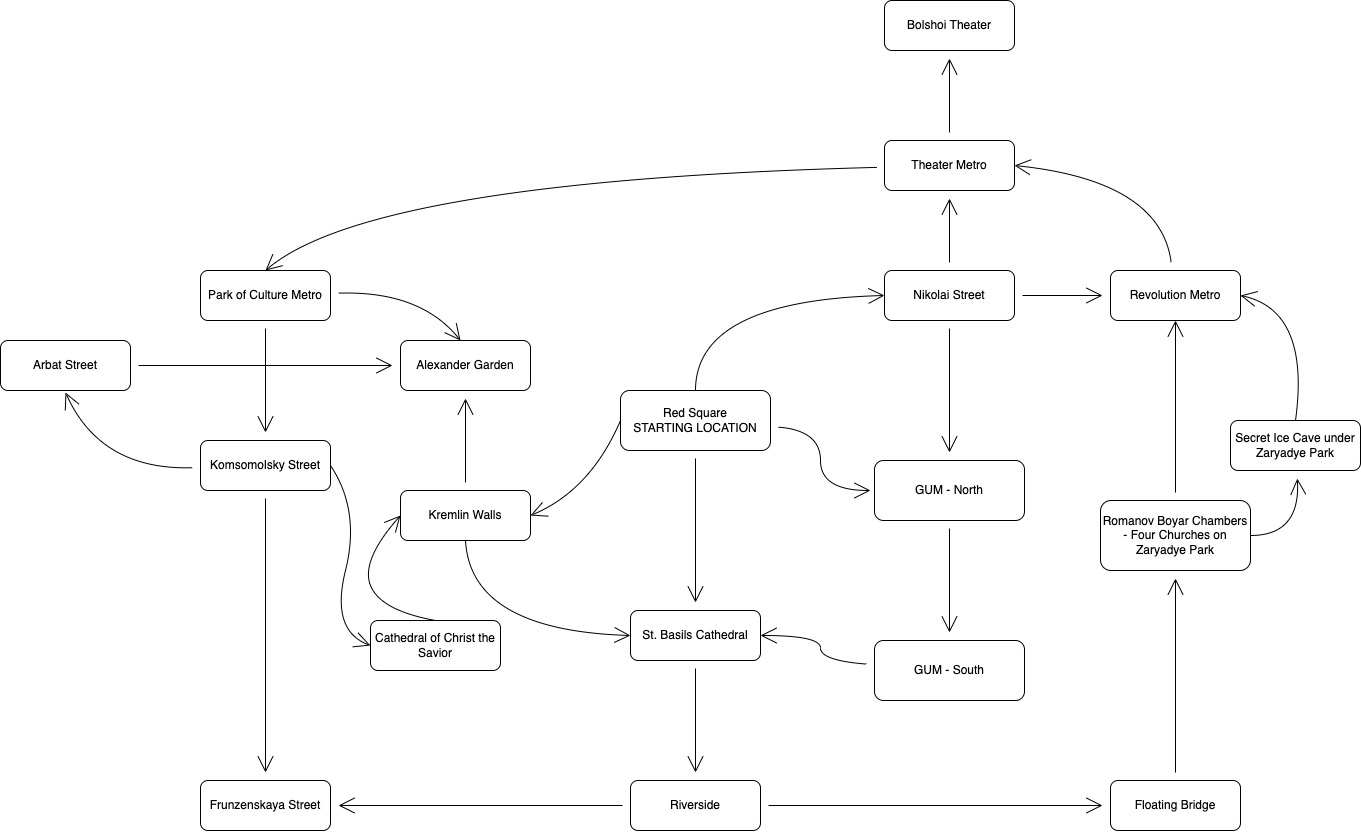

The diagram above was exported from draw.io. Its source (the exported page's mxGraphModel, read from the mxfile embedded in the PNG):
<mxGraphModel dx="2850" dy="2183" grid="1" gridSize="10" guides="1" tooltips="1" connect="1" arrows="1" fold="1" page="1" pageScale="1" pageWidth="827" pageHeight="1169" math="0" shadow="0">
  <root>
    <mxCell id="WIyWlLk6GJQsqaUBKTNV-0" />
    <mxCell id="WIyWlLk6GJQsqaUBKTNV-1" parent="WIyWlLk6GJQsqaUBKTNV-0" />
    <mxCell id="qimTTA4IDiu6M9kZpWi4-1" value="" style="edgeStyle=none;curved=1;rounded=0;orthogonalLoop=1;jettySize=auto;html=1;fontFamily=Architects Daughter;fontSource=https%3A%2F%2Ffonts.googleapis.com%2Fcss%3Ffamily%3DArchitects%2BDaughter;fontSize=16;startSize=14;endArrow=open;endSize=14;sourcePerimeterSpacing=8;targetPerimeterSpacing=8;" parent="WIyWlLk6GJQsqaUBKTNV-1" source="WIyWlLk6GJQsqaUBKTNV-3" target="qimTTA4IDiu6M9kZpWi4-0" edge="1">
      <mxGeometry relative="1" as="geometry" />
    </mxCell>
    <mxCell id="qimTTA4IDiu6M9kZpWi4-3" value="" style="edgeStyle=none;curved=1;rounded=0;orthogonalLoop=1;jettySize=auto;html=1;fontFamily=Architects Daughter;fontSource=https%3A%2F%2Ffonts.googleapis.com%2Fcss%3Ffamily%3DArchitects%2BDaughter;fontSize=16;startSize=14;endArrow=open;endSize=14;sourcePerimeterSpacing=8;targetPerimeterSpacing=8;entryX=1;entryY=0.5;entryDx=0;entryDy=0;exitX=0;exitY=0.5;exitDx=0;exitDy=0;" parent="WIyWlLk6GJQsqaUBKTNV-1" source="WIyWlLk6GJQsqaUBKTNV-3" target="qimTTA4IDiu6M9kZpWi4-2" edge="1">
      <mxGeometry relative="1" as="geometry">
        <Array as="points">
          <mxPoint x="130" y="180" />
        </Array>
      </mxGeometry>
    </mxCell>
    <mxCell id="qimTTA4IDiu6M9kZpWi4-11" value="" style="edgeStyle=none;curved=1;rounded=0;orthogonalLoop=1;jettySize=auto;html=1;fontFamily=Architects Daughter;fontSource=https%3A%2F%2Ffonts.googleapis.com%2Fcss%3Ffamily%3DArchitects%2BDaughter;fontSize=16;startSize=14;endArrow=open;endSize=14;sourcePerimeterSpacing=8;targetPerimeterSpacing=8;" parent="WIyWlLk6GJQsqaUBKTNV-1" source="WIyWlLk6GJQsqaUBKTNV-3" edge="1">
      <mxGeometry relative="1" as="geometry">
        <mxPoint x="410" y="180" as="targetPoint" />
        <Array as="points">
          <mxPoint x="360" y="120" />
          <mxPoint x="360" y="180" />
        </Array>
      </mxGeometry>
    </mxCell>
    <mxCell id="qimTTA4IDiu6M9kZpWi4-16" value="" style="edgeStyle=none;curved=1;rounded=0;orthogonalLoop=1;jettySize=auto;html=1;fontFamily=Architects Daughter;fontSource=https%3A%2F%2Ffonts.googleapis.com%2Fcss%3Ffamily%3DArchitects%2BDaughter;fontSize=16;startSize=14;endArrow=open;endSize=14;sourcePerimeterSpacing=8;targetPerimeterSpacing=8;exitX=0.5;exitY=0;exitDx=0;exitDy=0;entryX=0;entryY=0.5;entryDx=0;entryDy=0;" parent="WIyWlLk6GJQsqaUBKTNV-1" source="WIyWlLk6GJQsqaUBKTNV-3" target="qimTTA4IDiu6M9kZpWi4-15" edge="1">
      <mxGeometry relative="1" as="geometry">
        <Array as="points">
          <mxPoint x="235" y="-10" />
        </Array>
      </mxGeometry>
    </mxCell>
    <mxCell id="WIyWlLk6GJQsqaUBKTNV-3" value="Red Square&lt;div&gt;STARTING LOCATION&lt;/div&gt;" style="rounded=1;whiteSpace=wrap;html=1;fontSize=12;glass=0;strokeWidth=1;shadow=0;" parent="WIyWlLk6GJQsqaUBKTNV-1" vertex="1">
      <mxGeometry x="160" y="80" width="150" height="60" as="geometry" />
    </mxCell>
    <mxCell id="qimTTA4IDiu6M9kZpWi4-5" value="" style="edgeStyle=none;curved=1;rounded=0;orthogonalLoop=1;jettySize=auto;html=1;fontFamily=Architects Daughter;fontSource=https%3A%2F%2Ffonts.googleapis.com%2Fcss%3Ffamily%3DArchitects%2BDaughter;fontSize=16;startSize=14;endArrow=open;endSize=14;sourcePerimeterSpacing=8;targetPerimeterSpacing=8;" parent="WIyWlLk6GJQsqaUBKTNV-1" source="qimTTA4IDiu6M9kZpWi4-0" target="qimTTA4IDiu6M9kZpWi4-4" edge="1">
      <mxGeometry relative="1" as="geometry" />
    </mxCell>
    <mxCell id="qimTTA4IDiu6M9kZpWi4-0" value="St. Basils Cathedral" style="rounded=1;whiteSpace=wrap;html=1;fontSize=12;glass=0;strokeWidth=1;shadow=0;" parent="WIyWlLk6GJQsqaUBKTNV-1" vertex="1">
      <mxGeometry x="170" y="300" width="130" height="50" as="geometry" />
    </mxCell>
    <mxCell id="qimTTA4IDiu6M9kZpWi4-32" value="" style="edgeStyle=none;curved=1;rounded=0;orthogonalLoop=1;jettySize=auto;html=1;fontFamily=Architects Daughter;fontSource=https%3A%2F%2Ffonts.googleapis.com%2Fcss%3Ffamily%3DArchitects%2BDaughter;fontSize=16;startSize=14;endArrow=open;endSize=14;sourcePerimeterSpacing=8;targetPerimeterSpacing=8;" parent="WIyWlLk6GJQsqaUBKTNV-1" source="qimTTA4IDiu6M9kZpWi4-2" target="qimTTA4IDiu6M9kZpWi4-31" edge="1">
      <mxGeometry relative="1" as="geometry" />
    </mxCell>
    <mxCell id="qimTTA4IDiu6M9kZpWi4-46" style="edgeStyle=none;curved=1;rounded=0;orthogonalLoop=1;jettySize=auto;html=1;entryX=0;entryY=0.5;entryDx=0;entryDy=0;fontFamily=Architects Daughter;fontSource=https%3A%2F%2Ffonts.googleapis.com%2Fcss%3Ffamily%3DArchitects%2BDaughter;fontSize=16;startSize=14;endArrow=open;endSize=14;sourcePerimeterSpacing=8;targetPerimeterSpacing=8;exitX=0.5;exitY=1;exitDx=0;exitDy=0;" parent="WIyWlLk6GJQsqaUBKTNV-1" source="qimTTA4IDiu6M9kZpWi4-2" target="qimTTA4IDiu6M9kZpWi4-0" edge="1">
      <mxGeometry relative="1" as="geometry">
        <Array as="points">
          <mxPoint x="10" y="320" />
        </Array>
      </mxGeometry>
    </mxCell>
    <mxCell id="qimTTA4IDiu6M9kZpWi4-2" value="Kremlin Walls" style="rounded=1;whiteSpace=wrap;html=1;fontSize=12;glass=0;strokeWidth=1;shadow=0;" parent="WIyWlLk6GJQsqaUBKTNV-1" vertex="1">
      <mxGeometry x="-60" y="180" width="130" height="50" as="geometry" />
    </mxCell>
    <mxCell id="qimTTA4IDiu6M9kZpWi4-7" value="" style="edgeStyle=none;curved=1;rounded=0;orthogonalLoop=1;jettySize=auto;html=1;fontFamily=Architects Daughter;fontSource=https%3A%2F%2Ffonts.googleapis.com%2Fcss%3Ffamily%3DArchitects%2BDaughter;fontSize=16;startSize=14;endArrow=open;endSize=14;sourcePerimeterSpacing=8;targetPerimeterSpacing=8;" parent="WIyWlLk6GJQsqaUBKTNV-1" source="qimTTA4IDiu6M9kZpWi4-4" target="qimTTA4IDiu6M9kZpWi4-6" edge="1">
      <mxGeometry relative="1" as="geometry" />
    </mxCell>
    <mxCell id="qimTTA4IDiu6M9kZpWi4-28" style="edgeStyle=none;curved=1;rounded=0;orthogonalLoop=1;jettySize=auto;html=1;fontFamily=Architects Daughter;fontSource=https%3A%2F%2Ffonts.googleapis.com%2Fcss%3Ffamily%3DArchitects%2BDaughter;fontSize=16;startSize=14;endArrow=open;endSize=14;sourcePerimeterSpacing=8;targetPerimeterSpacing=8;" parent="WIyWlLk6GJQsqaUBKTNV-1" source="qimTTA4IDiu6M9kZpWi4-4" target="qimTTA4IDiu6M9kZpWi4-26" edge="1">
      <mxGeometry relative="1" as="geometry" />
    </mxCell>
    <mxCell id="qimTTA4IDiu6M9kZpWi4-4" value="Riverside" style="rounded=1;whiteSpace=wrap;html=1;fontSize=12;glass=0;strokeWidth=1;shadow=0;" parent="WIyWlLk6GJQsqaUBKTNV-1" vertex="1">
      <mxGeometry x="170" y="470" width="130" height="50" as="geometry" />
    </mxCell>
    <mxCell id="qimTTA4IDiu6M9kZpWi4-9" value="" style="edgeStyle=none;curved=1;rounded=0;orthogonalLoop=1;jettySize=auto;html=1;fontFamily=Architects Daughter;fontSource=https%3A%2F%2Ffonts.googleapis.com%2Fcss%3Ffamily%3DArchitects%2BDaughter;fontSize=16;startSize=14;endArrow=open;endSize=14;sourcePerimeterSpacing=8;targetPerimeterSpacing=8;" parent="WIyWlLk6GJQsqaUBKTNV-1" source="qimTTA4IDiu6M9kZpWi4-6" target="qimTTA4IDiu6M9kZpWi4-8" edge="1">
      <mxGeometry relative="1" as="geometry" />
    </mxCell>
    <mxCell id="qimTTA4IDiu6M9kZpWi4-6" value="Floating Bridge" style="rounded=1;whiteSpace=wrap;html=1;fontSize=12;glass=0;strokeWidth=1;shadow=0;" parent="WIyWlLk6GJQsqaUBKTNV-1" vertex="1">
      <mxGeometry x="650" y="470" width="130" height="50" as="geometry" />
    </mxCell>
    <mxCell id="qimTTA4IDiu6M9kZpWi4-42" value="" style="edgeStyle=none;curved=1;rounded=0;orthogonalLoop=1;jettySize=auto;html=1;fontFamily=Architects Daughter;fontSource=https%3A%2F%2Ffonts.googleapis.com%2Fcss%3Ffamily%3DArchitects%2BDaughter;fontSize=16;startSize=14;endArrow=open;endSize=14;sourcePerimeterSpacing=8;targetPerimeterSpacing=8;exitX=1;exitY=0.5;exitDx=0;exitDy=0;" parent="WIyWlLk6GJQsqaUBKTNV-1" source="qimTTA4IDiu6M9kZpWi4-8" target="qimTTA4IDiu6M9kZpWi4-41" edge="1">
      <mxGeometry relative="1" as="geometry">
        <Array as="points">
          <mxPoint x="840" y="225" />
        </Array>
      </mxGeometry>
    </mxCell>
    <mxCell id="qimTTA4IDiu6M9kZpWi4-45" style="edgeStyle=none;curved=1;rounded=0;orthogonalLoop=1;jettySize=auto;html=1;entryX=0.5;entryY=1;entryDx=0;entryDy=0;fontFamily=Architects Daughter;fontSource=https%3A%2F%2Ffonts.googleapis.com%2Fcss%3Ffamily%3DArchitects%2BDaughter;fontSize=16;startSize=14;endArrow=open;endSize=14;sourcePerimeterSpacing=8;targetPerimeterSpacing=8;" parent="WIyWlLk6GJQsqaUBKTNV-1" source="qimTTA4IDiu6M9kZpWi4-8" target="qimTTA4IDiu6M9kZpWi4-20" edge="1">
      <mxGeometry relative="1" as="geometry">
        <Array as="points" />
      </mxGeometry>
    </mxCell>
    <mxCell id="qimTTA4IDiu6M9kZpWi4-8" value="Romanov Boyar Chambers - Four Churches on Zaryadye Park" style="rounded=1;whiteSpace=wrap;html=1;fontSize=12;glass=0;strokeWidth=1;shadow=0;" parent="WIyWlLk6GJQsqaUBKTNV-1" vertex="1">
      <mxGeometry x="640" y="190" width="150" height="70" as="geometry" />
    </mxCell>
    <mxCell id="qimTTA4IDiu6M9kZpWi4-13" value="" style="edgeStyle=none;curved=1;rounded=0;orthogonalLoop=1;jettySize=auto;html=1;fontFamily=Architects Daughter;fontSource=https%3A%2F%2Ffonts.googleapis.com%2Fcss%3Ffamily%3DArchitects%2BDaughter;fontSize=16;startSize=14;endArrow=open;endSize=14;sourcePerimeterSpacing=8;targetPerimeterSpacing=8;" parent="WIyWlLk6GJQsqaUBKTNV-1" source="qimTTA4IDiu6M9kZpWi4-10" target="qimTTA4IDiu6M9kZpWi4-12" edge="1">
      <mxGeometry relative="1" as="geometry" />
    </mxCell>
    <mxCell id="qimTTA4IDiu6M9kZpWi4-10" value="GUM - North" style="rounded=1;whiteSpace=wrap;html=1;fontSize=12;glass=0;strokeWidth=1;shadow=0;" parent="WIyWlLk6GJQsqaUBKTNV-1" vertex="1">
      <mxGeometry x="414" y="150" width="150" height="60" as="geometry" />
    </mxCell>
    <mxCell id="qimTTA4IDiu6M9kZpWi4-14" style="edgeStyle=none;curved=1;rounded=0;orthogonalLoop=1;jettySize=auto;html=1;fontFamily=Architects Daughter;fontSource=https%3A%2F%2Ffonts.googleapis.com%2Fcss%3Ffamily%3DArchitects%2BDaughter;fontSize=16;startSize=14;endArrow=open;endSize=14;sourcePerimeterSpacing=8;targetPerimeterSpacing=8;entryX=1;entryY=0.5;entryDx=0;entryDy=0;" parent="WIyWlLk6GJQsqaUBKTNV-1" source="qimTTA4IDiu6M9kZpWi4-12" target="qimTTA4IDiu6M9kZpWi4-0" edge="1">
      <mxGeometry relative="1" as="geometry">
        <mxPoint x="310" y="320" as="targetPoint" />
        <Array as="points">
          <mxPoint x="360" y="350" />
          <mxPoint x="360" y="325" />
        </Array>
      </mxGeometry>
    </mxCell>
    <mxCell id="qimTTA4IDiu6M9kZpWi4-12" value="GUM - South" style="rounded=1;whiteSpace=wrap;html=1;fontSize=12;glass=0;strokeWidth=1;shadow=0;" parent="WIyWlLk6GJQsqaUBKTNV-1" vertex="1">
      <mxGeometry x="414" y="330" width="150" height="60" as="geometry" />
    </mxCell>
    <mxCell id="qimTTA4IDiu6M9kZpWi4-17" style="edgeStyle=none;curved=1;rounded=0;orthogonalLoop=1;jettySize=auto;html=1;fontFamily=Architects Daughter;fontSource=https%3A%2F%2Ffonts.googleapis.com%2Fcss%3Ffamily%3DArchitects%2BDaughter;fontSize=16;startSize=14;endArrow=open;endSize=14;sourcePerimeterSpacing=8;targetPerimeterSpacing=8;" parent="WIyWlLk6GJQsqaUBKTNV-1" source="qimTTA4IDiu6M9kZpWi4-15" target="qimTTA4IDiu6M9kZpWi4-10" edge="1">
      <mxGeometry relative="1" as="geometry" />
    </mxCell>
    <mxCell id="qimTTA4IDiu6M9kZpWi4-19" value="" style="edgeStyle=none;curved=1;rounded=0;orthogonalLoop=1;jettySize=auto;html=1;fontFamily=Architects Daughter;fontSource=https%3A%2F%2Ffonts.googleapis.com%2Fcss%3Ffamily%3DArchitects%2BDaughter;fontSize=16;startSize=14;endArrow=open;endSize=14;sourcePerimeterSpacing=8;targetPerimeterSpacing=8;" parent="WIyWlLk6GJQsqaUBKTNV-1" source="qimTTA4IDiu6M9kZpWi4-15" target="qimTTA4IDiu6M9kZpWi4-18" edge="1">
      <mxGeometry relative="1" as="geometry" />
    </mxCell>
    <mxCell id="qimTTA4IDiu6M9kZpWi4-21" value="" style="edgeStyle=none;curved=1;rounded=0;orthogonalLoop=1;jettySize=auto;html=1;fontFamily=Architects Daughter;fontSource=https%3A%2F%2Ffonts.googleapis.com%2Fcss%3Ffamily%3DArchitects%2BDaughter;fontSize=16;startSize=14;endArrow=open;endSize=14;sourcePerimeterSpacing=8;targetPerimeterSpacing=8;" parent="WIyWlLk6GJQsqaUBKTNV-1" source="qimTTA4IDiu6M9kZpWi4-15" target="qimTTA4IDiu6M9kZpWi4-20" edge="1">
      <mxGeometry relative="1" as="geometry" />
    </mxCell>
    <mxCell id="qimTTA4IDiu6M9kZpWi4-15" value="Nikolai Street" style="rounded=1;whiteSpace=wrap;html=1;fontSize=12;glass=0;strokeWidth=1;shadow=0;" parent="WIyWlLk6GJQsqaUBKTNV-1" vertex="1">
      <mxGeometry x="424" y="-40" width="130" height="50" as="geometry" />
    </mxCell>
    <mxCell id="qimTTA4IDiu6M9kZpWi4-23" value="" style="edgeStyle=none;curved=1;rounded=0;orthogonalLoop=1;jettySize=auto;html=1;fontFamily=Architects Daughter;fontSource=https%3A%2F%2Ffonts.googleapis.com%2Fcss%3Ffamily%3DArchitects%2BDaughter;fontSize=16;startSize=14;endArrow=open;endSize=14;sourcePerimeterSpacing=8;targetPerimeterSpacing=8;entryX=0.5;entryY=0;entryDx=0;entryDy=0;" parent="WIyWlLk6GJQsqaUBKTNV-1" source="qimTTA4IDiu6M9kZpWi4-18" target="qimTTA4IDiu6M9kZpWi4-22" edge="1">
      <mxGeometry relative="1" as="geometry">
        <mxPoint x="-120" y="-10" as="targetPoint" />
        <Array as="points">
          <mxPoint x="-90" y="-130" />
        </Array>
      </mxGeometry>
    </mxCell>
    <mxCell id="qimTTA4IDiu6M9kZpWi4-30" value="" style="edgeStyle=none;curved=1;rounded=0;orthogonalLoop=1;jettySize=auto;html=1;fontFamily=Architects Daughter;fontSource=https%3A%2F%2Ffonts.googleapis.com%2Fcss%3Ffamily%3DArchitects%2BDaughter;fontSize=16;startSize=14;endArrow=open;endSize=14;sourcePerimeterSpacing=8;targetPerimeterSpacing=8;" parent="WIyWlLk6GJQsqaUBKTNV-1" source="qimTTA4IDiu6M9kZpWi4-18" target="qimTTA4IDiu6M9kZpWi4-29" edge="1">
      <mxGeometry relative="1" as="geometry" />
    </mxCell>
    <mxCell id="qimTTA4IDiu6M9kZpWi4-18" value="Theater Metro" style="rounded=1;whiteSpace=wrap;html=1;fontSize=12;glass=0;strokeWidth=1;shadow=0;" parent="WIyWlLk6GJQsqaUBKTNV-1" vertex="1">
      <mxGeometry x="424" y="-170" width="130" height="50" as="geometry" />
    </mxCell>
    <mxCell id="qimTTA4IDiu6M9kZpWi4-44" style="edgeStyle=none;curved=1;rounded=0;orthogonalLoop=1;jettySize=auto;html=1;entryX=1;entryY=0.5;entryDx=0;entryDy=0;fontFamily=Architects Daughter;fontSource=https%3A%2F%2Ffonts.googleapis.com%2Fcss%3Ffamily%3DArchitects%2BDaughter;fontSize=16;startSize=14;endArrow=open;endSize=14;sourcePerimeterSpacing=8;targetPerimeterSpacing=8;" parent="WIyWlLk6GJQsqaUBKTNV-1" source="qimTTA4IDiu6M9kZpWi4-20" target="qimTTA4IDiu6M9kZpWi4-18" edge="1">
      <mxGeometry relative="1" as="geometry">
        <Array as="points">
          <mxPoint x="700" y="-130" />
        </Array>
      </mxGeometry>
    </mxCell>
    <mxCell id="qimTTA4IDiu6M9kZpWi4-20" value="Revolution Metro" style="rounded=1;whiteSpace=wrap;html=1;fontSize=12;glass=0;strokeWidth=1;shadow=0;" parent="WIyWlLk6GJQsqaUBKTNV-1" vertex="1">
      <mxGeometry x="650" y="-40" width="130" height="50" as="geometry" />
    </mxCell>
    <mxCell id="qimTTA4IDiu6M9kZpWi4-25" value="" style="edgeStyle=none;curved=1;rounded=0;orthogonalLoop=1;jettySize=auto;html=1;fontFamily=Architects Daughter;fontSource=https%3A%2F%2Ffonts.googleapis.com%2Fcss%3Ffamily%3DArchitects%2BDaughter;fontSize=16;startSize=14;endArrow=open;endSize=14;sourcePerimeterSpacing=8;targetPerimeterSpacing=8;" parent="WIyWlLk6GJQsqaUBKTNV-1" source="qimTTA4IDiu6M9kZpWi4-22" target="qimTTA4IDiu6M9kZpWi4-24" edge="1">
      <mxGeometry relative="1" as="geometry" />
    </mxCell>
    <mxCell id="qimTTA4IDiu6M9kZpWi4-22" value="Park of Culture Metro" style="rounded=1;whiteSpace=wrap;html=1;fontSize=12;glass=0;strokeWidth=1;shadow=0;" parent="WIyWlLk6GJQsqaUBKTNV-1" vertex="1">
      <mxGeometry x="-260" y="-40" width="130" height="50" as="geometry" />
    </mxCell>
    <mxCell id="qimTTA4IDiu6M9kZpWi4-27" value="" style="edgeStyle=none;curved=1;rounded=0;orthogonalLoop=1;jettySize=auto;html=1;fontFamily=Architects Daughter;fontSource=https%3A%2F%2Ffonts.googleapis.com%2Fcss%3Ffamily%3DArchitects%2BDaughter;fontSize=16;startSize=14;endArrow=open;endSize=14;sourcePerimeterSpacing=8;targetPerimeterSpacing=8;" parent="WIyWlLk6GJQsqaUBKTNV-1" source="qimTTA4IDiu6M9kZpWi4-24" target="qimTTA4IDiu6M9kZpWi4-26" edge="1">
      <mxGeometry relative="1" as="geometry" />
    </mxCell>
    <mxCell id="qimTTA4IDiu6M9kZpWi4-35" value="" style="edgeStyle=none;curved=1;rounded=0;orthogonalLoop=1;jettySize=auto;html=1;fontFamily=Architects Daughter;fontSource=https%3A%2F%2Ffonts.googleapis.com%2Fcss%3Ffamily%3DArchitects%2BDaughter;fontSize=16;startSize=14;endArrow=open;endSize=14;sourcePerimeterSpacing=8;targetPerimeterSpacing=8;" parent="WIyWlLk6GJQsqaUBKTNV-1" source="qimTTA4IDiu6M9kZpWi4-24" edge="1">
      <mxGeometry relative="1" as="geometry">
        <mxPoint x="-395" y="82" as="targetPoint" />
        <Array as="points">
          <mxPoint x="-360" y="160" />
        </Array>
      </mxGeometry>
    </mxCell>
    <mxCell id="qimTTA4IDiu6M9kZpWi4-37" value="" style="edgeStyle=none;curved=1;rounded=0;orthogonalLoop=1;jettySize=auto;html=1;fontFamily=Architects Daughter;fontSource=https%3A%2F%2Ffonts.googleapis.com%2Fcss%3Ffamily%3DArchitects%2BDaughter;fontSize=16;startSize=14;endArrow=open;endSize=14;sourcePerimeterSpacing=8;targetPerimeterSpacing=8;exitX=1;exitY=0.5;exitDx=0;exitDy=0;entryX=0;entryY=0.5;entryDx=0;entryDy=0;" parent="WIyWlLk6GJQsqaUBKTNV-1" source="qimTTA4IDiu6M9kZpWi4-24" target="qimTTA4IDiu6M9kZpWi4-39" edge="1">
      <mxGeometry relative="1" as="geometry">
        <mxPoint x="-80" y="300" as="targetPoint" />
        <Array as="points">
          <mxPoint x="-100" y="200" />
          <mxPoint x="-130" y="320" />
        </Array>
      </mxGeometry>
    </mxCell>
    <mxCell id="qimTTA4IDiu6M9kZpWi4-24" value="Komsomolsky Street" style="rounded=1;whiteSpace=wrap;html=1;fontSize=12;glass=0;strokeWidth=1;shadow=0;" parent="WIyWlLk6GJQsqaUBKTNV-1" vertex="1">
      <mxGeometry x="-260" y="130" width="130" height="50" as="geometry" />
    </mxCell>
    <mxCell id="qimTTA4IDiu6M9kZpWi4-26" value="Frunzenskaya Street" style="rounded=1;whiteSpace=wrap;html=1;fontSize=12;glass=0;strokeWidth=1;shadow=0;" parent="WIyWlLk6GJQsqaUBKTNV-1" vertex="1">
      <mxGeometry x="-260" y="470" width="130" height="50" as="geometry" />
    </mxCell>
    <mxCell id="qimTTA4IDiu6M9kZpWi4-29" value="Bolshoi Theater" style="rounded=1;whiteSpace=wrap;html=1;fontSize=12;glass=0;strokeWidth=1;shadow=0;" parent="WIyWlLk6GJQsqaUBKTNV-1" vertex="1">
      <mxGeometry x="424" y="-310" width="130" height="50" as="geometry" />
    </mxCell>
    <mxCell id="qimTTA4IDiu6M9kZpWi4-31" value="Alexander Garden" style="rounded=1;whiteSpace=wrap;html=1;fontSize=12;glass=0;strokeWidth=1;shadow=0;" parent="WIyWlLk6GJQsqaUBKTNV-1" vertex="1">
      <mxGeometry x="-60" y="30" width="130" height="50" as="geometry" />
    </mxCell>
    <mxCell id="qimTTA4IDiu6M9kZpWi4-33" style="edgeStyle=none;curved=1;rounded=0;orthogonalLoop=1;jettySize=auto;html=1;fontFamily=Architects Daughter;fontSource=https%3A%2F%2Ffonts.googleapis.com%2Fcss%3Ffamily%3DArchitects%2BDaughter;fontSize=16;startSize=14;endArrow=open;endSize=14;sourcePerimeterSpacing=8;targetPerimeterSpacing=8;" parent="WIyWlLk6GJQsqaUBKTNV-1" source="qimTTA4IDiu6M9kZpWi4-22" edge="1">
      <mxGeometry relative="1" as="geometry">
        <mxPoint y="30" as="targetPoint" />
        <Array as="points">
          <mxPoint x="-40" y="-20" />
        </Array>
      </mxGeometry>
    </mxCell>
    <mxCell id="qimTTA4IDiu6M9kZpWi4-36" style="edgeStyle=none;curved=1;rounded=0;orthogonalLoop=1;jettySize=auto;html=1;fontFamily=Architects Daughter;fontSource=https%3A%2F%2Ffonts.googleapis.com%2Fcss%3Ffamily%3DArchitects%2BDaughter;fontSize=16;startSize=14;endArrow=open;endSize=14;sourcePerimeterSpacing=8;targetPerimeterSpacing=8;" parent="WIyWlLk6GJQsqaUBKTNV-1" source="qimTTA4IDiu6M9kZpWi4-34" target="qimTTA4IDiu6M9kZpWi4-31" edge="1">
      <mxGeometry relative="1" as="geometry" />
    </mxCell>
    <mxCell id="qimTTA4IDiu6M9kZpWi4-34" value="Arbat Street" style="rounded=1;whiteSpace=wrap;html=1;fontSize=12;glass=0;strokeWidth=1;shadow=0;" parent="WIyWlLk6GJQsqaUBKTNV-1" vertex="1">
      <mxGeometry x="-460" y="30" width="130" height="50" as="geometry" />
    </mxCell>
    <mxCell id="qimTTA4IDiu6M9kZpWi4-40" value="" style="edgeStyle=none;curved=1;rounded=0;orthogonalLoop=1;jettySize=auto;html=1;fontFamily=Architects Daughter;fontSource=https%3A%2F%2Ffonts.googleapis.com%2Fcss%3Ffamily%3DArchitects%2BDaughter;fontSize=16;startSize=14;endArrow=open;endSize=14;sourcePerimeterSpacing=8;targetPerimeterSpacing=8;entryX=0;entryY=0.5;entryDx=0;entryDy=0;exitX=0.5;exitY=0;exitDx=0;exitDy=0;" parent="WIyWlLk6GJQsqaUBKTNV-1" source="qimTTA4IDiu6M9kZpWi4-39" target="qimTTA4IDiu6M9kZpWi4-2" edge="1">
      <mxGeometry relative="1" as="geometry">
        <Array as="points">
          <mxPoint x="-80" y="300" />
          <mxPoint x="-100" y="250" />
        </Array>
      </mxGeometry>
    </mxCell>
    <mxCell id="qimTTA4IDiu6M9kZpWi4-39" value="Cathedral of Christ the Savior" style="rounded=1;whiteSpace=wrap;html=1;fontSize=12;glass=0;strokeWidth=1;shadow=0;" parent="WIyWlLk6GJQsqaUBKTNV-1" vertex="1">
      <mxGeometry x="-90" y="310" width="130" height="50" as="geometry" />
    </mxCell>
    <mxCell id="qimTTA4IDiu6M9kZpWi4-43" style="edgeStyle=none;curved=1;rounded=0;orthogonalLoop=1;jettySize=auto;html=1;entryX=1;entryY=0.5;entryDx=0;entryDy=0;fontFamily=Architects Daughter;fontSource=https%3A%2F%2Ffonts.googleapis.com%2Fcss%3Ffamily%3DArchitects%2BDaughter;fontSize=16;startSize=14;endArrow=open;endSize=14;sourcePerimeterSpacing=8;targetPerimeterSpacing=8;exitX=0.5;exitY=0;exitDx=0;exitDy=0;" parent="WIyWlLk6GJQsqaUBKTNV-1" source="qimTTA4IDiu6M9kZpWi4-41" target="qimTTA4IDiu6M9kZpWi4-20" edge="1">
      <mxGeometry relative="1" as="geometry">
        <Array as="points">
          <mxPoint x="850" />
        </Array>
      </mxGeometry>
    </mxCell>
    <mxCell id="qimTTA4IDiu6M9kZpWi4-41" value="Secret Ice Cave under Zaryadye Park" style="rounded=1;whiteSpace=wrap;html=1;fontSize=12;glass=0;strokeWidth=1;shadow=0;" parent="WIyWlLk6GJQsqaUBKTNV-1" vertex="1">
      <mxGeometry x="770" y="110" width="130" height="50" as="geometry" />
    </mxCell>
  </root>
</mxGraphModel>